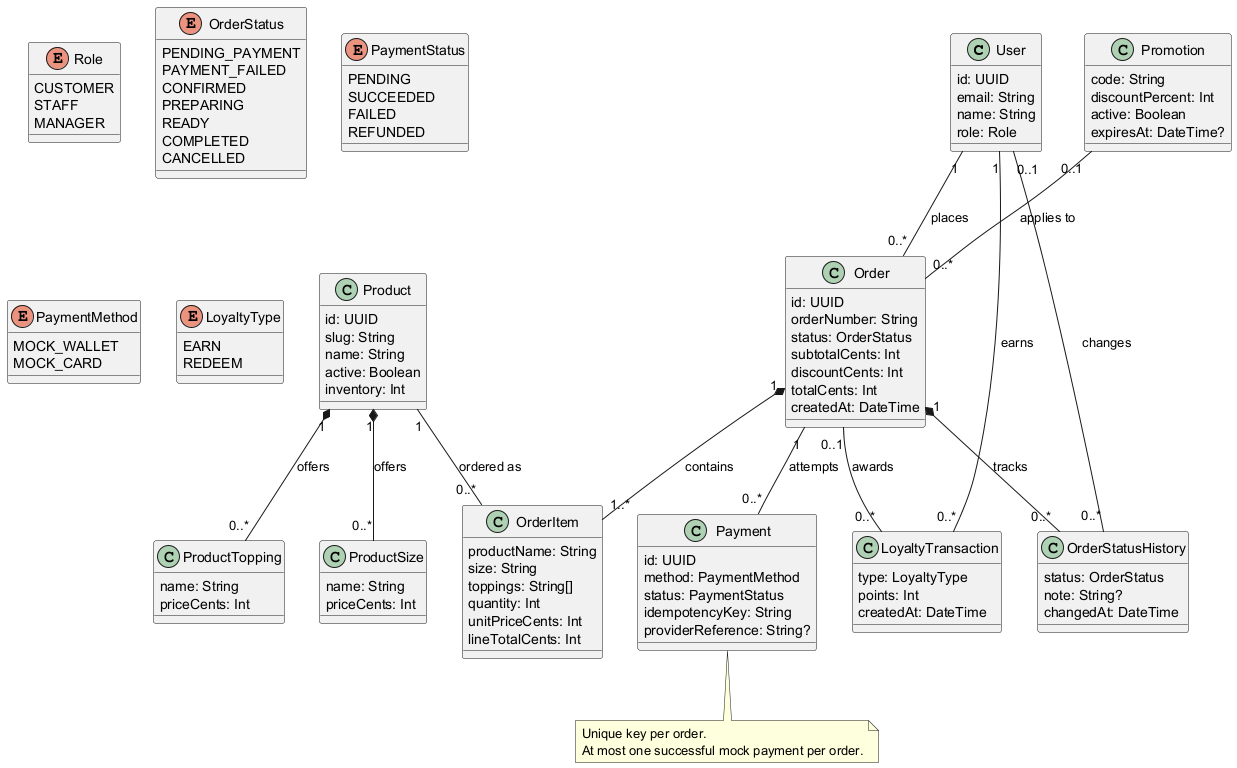

The diagram above was rendered by PlantUML. Its source (embedded in the PNG):
@startuml
skinparam classAttributeIconSize 0

class User {
  id: UUID
  email: String
  name: String
  role: Role
}
class Product {
  id: UUID
  slug: String
  name: String
  active: Boolean
  inventory: Int
}
class ProductSize {
  name: String
  priceCents: Int
}
class ProductTopping {
  name: String
  priceCents: Int
}
class Order {
  id: UUID
  orderNumber: String
  status: OrderStatus
  subtotalCents: Int
  discountCents: Int
  totalCents: Int
  createdAt: DateTime
}
class OrderItem {
  productName: String
  size: String
  toppings: String[]
  quantity: Int
  unitPriceCents: Int
  lineTotalCents: Int
}
class Payment {
  id: UUID
  method: PaymentMethod
  status: PaymentStatus
  idempotencyKey: String
  providerReference: String?
}
class Promotion {
  code: String
  discountPercent: Int
  active: Boolean
  expiresAt: DateTime?
}
class LoyaltyTransaction {
  type: LoyaltyType
  points: Int
  createdAt: DateTime
}
class OrderStatusHistory {
  status: OrderStatus
  note: String?
  changedAt: DateTime
}

enum Role {
  CUSTOMER
  STAFF
  MANAGER
}
enum OrderStatus {
  PENDING_PAYMENT
  PAYMENT_FAILED
  CONFIRMED
  PREPARING
  READY
  COMPLETED
  CANCELLED
}
enum PaymentStatus {
  PENDING
  SUCCEEDED
  FAILED
  REFUNDED
}
enum PaymentMethod {
  MOCK_WALLET
  MOCK_CARD
}
enum LoyaltyType {
  EARN
  REDEEM
}

User "1" -- "0..*" Order : places
User "1" -- "0..*" LoyaltyTransaction : earns
User "0..1" -- "0..*" OrderStatusHistory : changes
Product "1" *-- "0..*" ProductSize : offers
Product "1" *-- "0..*" ProductTopping : offers
Product "1" -- "0..*" OrderItem : ordered as
Order "1" *-- "1..*" OrderItem : contains
Order "1" -- "0..*" Payment : attempts
Order "1" *-- "0..*" OrderStatusHistory : tracks
Order "0..1" -- "0..*" LoyaltyTransaction : awards
Promotion "0..1" -- "0..*" Order : applies to

note bottom of Payment
  Unique key per order.
  At most one successful mock payment per order.
end note
@enduml